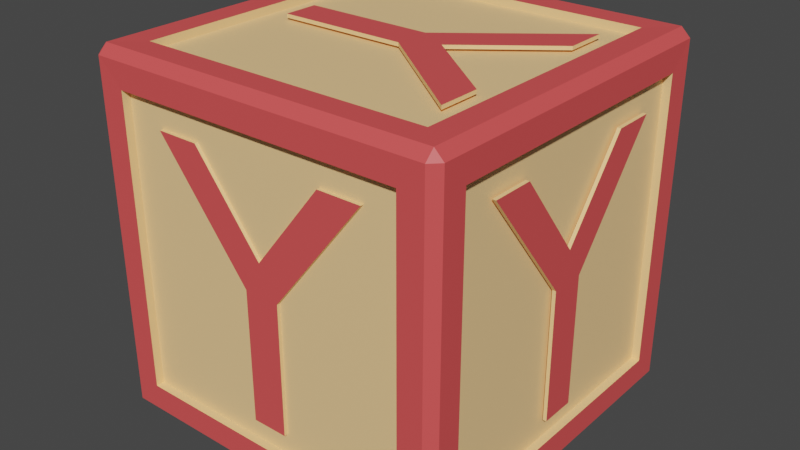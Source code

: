 # Source: box_letter_y.blend  (saved by Blender 5.1.30; exported with 4.5.12 LTS)
import bpy
from mathutils import Matrix  # noqa: F401  (used for matrix-valued properties, if any)

bpy.ops.wm.read_factory_settings(use_empty=True)
scene = bpy.context.scene
scene.name = 'Scene'

# ---- collections
col_collection = bpy.data.collections.new('Collection'); scene.collection.children.link(col_collection)

# ---- images (referenced by path relative to the original .blend; pixels are not part of the script)
import os
ASSET_DIR = os.environ.get("B2B_ASSET_DIR", "")  # directory of the original .blend (textures are referenced by path, not embedded)
HERE = os.path.dirname(os.path.abspath(__file__))  # packed textures are extracted next to this script under _unpacked/

def load_image(name, relpath, width, height, colorspace="sRGB"):
    """Load a texture the original file referenced (path relative to the .blend, or extracted next to this script)."""
    p = next((c for c in (os.path.join(HERE, relpath), os.path.join(ASSET_DIR, relpath)) if relpath and os.path.exists(c)), "")
    if p:
        img = bpy.data.images.load(p, check_existing=True)
        img.name = name
    else:  # same state as the original file: an image datablock whose file is absent (Cycles renders it pink)
        img = bpy.data.images.new(name, width, height)
        img.source = "FILE"
        img.filepath = "//" + (relpath or name)
    img.colorspace_settings.name = colorspace
    return img
img_baked = load_image('baked', 'box_red_letter_y.png', 1024, 1024, 'sRGB')

# ---- materials (node trees are filled in below, after node groups)
mat_base = bpy.data.materials.new('Base')
mat_base.alpha_threshold = 0.0
mat_base.use_backface_culling_lightprobe_volume = False
mat_base.roughness = 0.5
mat_base.line_color = (0.0, 0.0, 0.0, 1.0)
mat_edges = bpy.data.materials.new('Edges')
mat_edges.use_backface_culling_lightprobe_volume = False

# ---- material node trees
mat_base.use_nodes = True; mat_base.node_tree.nodes.clear()
_N = mat_base.node_tree.nodes; _L = mat_base.node_tree.links
n0 = _N.new('ShaderNodeOutputMaterial'); n0.name = 'Material Output'; n0.location = (300, 300)
n1 = _N.new('ShaderNodeBsdfPrincipled'); n1.name = 'Principled BSDF'; n1.location = (4, 299)
n1.distribution = 'GGX'
n1.subsurface_method = 'RANDOM_WALK_SKIN'
n1.inputs[0].default_value = (1.0, 0.6421, 0.2939, 1.0)
n1.inputs[3].default_value = 1.45
n1.inputs[27].default_value = (0.0, 0.0, 0.0, 1.0)
n1.inputs[28].default_value = 1.0
n2 = _N.new('ShaderNodeTexImage'); n2.name = 'Image Texture'; n2.location = (-438, 281)
n2.image = img_baked
_L.new(n1.outputs[0], n0.inputs[0])
n0.is_active_output = True
mat_edges.use_nodes = True; mat_edges.node_tree.nodes.clear()
_N = mat_edges.node_tree.nodes; _L = mat_edges.node_tree.links
n0 = _N.new('ShaderNodeOutputMaterial'); n0.name = 'Material Output'; n0.location = (300, 300)
n1 = _N.new('ShaderNodeBsdfPrincipled'); n1.name = 'Principled BSDF'; n1.location = (10, 300)
n1.distribution = 'GGX'
n1.subsurface_method = 'RANDOM_WALK_SKIN'
n1.inputs[0].default_value = (0.8, 0.08693, 0.08693, 1.0)
n1.inputs[3].default_value = 1.45
n1.inputs[27].default_value = (0.0, 0.0, 0.0, 1.0)
n1.inputs[28].default_value = 1.0
n2 = _N.new('ShaderNodeTexImage'); n2.name = 'Image Texture'; n2.location = (-371, 148)
n2.image = img_baked
_L.new(n1.outputs[0], n0.inputs[0])
n0.is_active_output = True

# ---- world
world_world = bpy.data.worlds.new('World'); scene.world = world_world
world_world.use_nodes = True; world_world.node_tree.nodes.clear()
_N = world_world.node_tree.nodes; _L = world_world.node_tree.links
n0 = _N.new('ShaderNodeOutputWorld'); n0.name = 'World Output'; n0.location = (300, 300)
n1 = _N.new('ShaderNodeBackground'); n1.name = 'Background'; n1.location = (10, 300)
n1.inputs[0].default_value = (0.05088, 0.05088, 0.05088, 1.0)
_L.new(n1.outputs[0], n0.inputs[0])
n0.is_active_output = True
world_world.color = (0.05088, 0.05088, 0.05088)
world_world.use_sun_shadow = False
world_world.sun_shadow_jitter_overblur = 0.0

# ---- meshes
me_box = bpy.data.meshes.new('Box')
me_box.from_pydata([(0.1121, -0.01791, 0.01155), (-0.001993, 0.4888, 0.5971), (0.4927, 0.004203, 0.5971), (0.181, 0.4888, 0.8321), (0.1121, 0.01398, 0.9931), (0.299, 0.4888, 0.8321), (0.4927, -0.1788, 0.8321), (0.04601, 0.4888, 0.5111), (0.4927, -0.2968, 0.8321), (0.04601, 0.4888, 0.1501), (-0.485, -0.004399, 0.5971), (-0.05199, 0.4888, 0.1501), (0.3471, 0.197, 0.9931), (-0.05199, 0.4888, 0.5101), (-0.305, 0.4888, 0.8321), (0.4927, -0.0438, 0.5111), (-0.187, 0.4888, 0.8321), (0.3471, 0.315, 0.9931), (-0.001993, 0.4788, 0.5971), (0.4927, -0.0438, 0.1501), (0.181, 0.4788, 0.8321), (0.3471, -0.2009, 0.01155), (0.299, 0.4788, 0.8321), (0.4927, 0.0542, 0.1501), (0.02612, 0.06198, 0.9931), (0.04601, 0.4788, 0.5111), (0.04601, 0.4788, 0.1501), (0.4927, 0.0542, 0.5101), (-0.05199, 0.4788, 0.1501), (0.475, 0.5, 0.975), (-0.05199, 0.4788, 0.5101), (0.4927, 0.3072, 0.8321), (-0.305, 0.4788, 0.8321), (-0.485, 0.1786, 0.8321), (0.4927, 0.1892, 0.8321), (-0.187, 0.4788, 0.8321), (-0.3349, 0.06198, 0.9931), (0.4827, 0.004203, 0.5971), (0.3471, -0.3189, 0.01155), (0.4827, -0.1788, 0.8321), (0.4827, -0.2968, 0.8321), (-0.3349, -0.03602, 0.9931), (0.4827, -0.0438, 0.5111), (0.0015, -0.485, 0.5971), (0.4827, -0.0438, 0.1501), (0.02512, -0.03602, 0.9931), (0.4827, 0.0542, 0.1501), (0.02612, -0.06591, 0.01155), (0.4827, 0.0542, 0.5101), (0.3471, -0.289, 0.9931), (-0.485, 0.2966, 0.8321), (0.4827, 0.3072, 0.8321), (0.4827, 0.1892, 0.8321), (0.3471, -0.171, 0.9931), (-0.3349, -0.06591, 0.01155), (0.1121, 0.01398, 0.9831), (-0.1815, -0.485, 0.8321), (0.3471, 0.197, 0.9831), (0.3471, 0.315, 0.9831), (-0.3349, 0.03209, 0.01155), (0.02612, 0.06198, 0.9831), (0.02512, 0.03209, 0.01155), (-0.485, 0.0436, 0.5111), (-0.3349, 0.06198, 0.9831), (0.3471, 0.2851, 0.01155), (-0.3349, -0.03602, 0.9831), (0.475, 0.475, 1.0), (0.02512, -0.03602, 0.9831), (0.3471, -0.289, 0.9831), (0.3471, 0.1671, 0.01155), (-0.485, 0.0436, 0.1501), (0.3471, -0.171, 0.9831), (0.1121, -0.01791, 0.02155), (-0.2995, -0.485, 0.8321), (0.5, 0.475, 0.975), (0.3471, -0.2009, 0.02155), (-0.485, -0.0544, 0.1501), (0.3471, -0.3189, 0.02155), (0.02612, -0.06591, 0.02155), (-0.485, -0.0544, 0.5101), (-0.3349, -0.06591, 0.02155), (-0.0465, -0.485, 0.5111), (-0.3349, 0.03209, 0.02155), (0.475, 0.475, -8.941e-08), (0.02512, 0.03209, 0.02155), (-0.485, -0.3074, 0.8321), (-0.485, -0.1894, 0.8321), (0.3471, 0.2851, 0.02155), (-0.0465, -0.485, 0.1501), (0.3471, 0.1671, 0.02155), (0.475, 0.5, 0.025), (0.0515, -0.485, 0.1501), (0.5, 0.475, 0.025), (0.0515, -0.485, 0.5101), (0.5, -0.475, 0.975), (0.475, -0.475, 1.0), (0.3045, -0.485, 0.8321), (0.1865, -0.485, 0.8321), (0.475, -0.5, 0.975), (0.5, -0.475, 0.025), (0.475, -0.5, 0.025), (0.475, -0.475, -8.941e-08), (-0.475, 0.5, 0.975), (-0.5, 0.475, 0.975), (-0.475, 0.475, 1.0), (-0.5, 0.475, 0.025), (-0.475, 0.5, 0.025), (-0.475, 0.475, -8.941e-08), (-0.5, -0.475, 0.975), (-0.475, -0.5, 0.975), (-0.475, -0.475, 1.0), (-0.475, -0.475, -8.941e-08), (-0.475, -0.5, 0.025), (-0.5, -0.475, 0.025), (-0.4061, 0.4061, 0.00125), (-0.4061, -0.4061, 0.00125), (-0.4988, -0.4061, 0.09387), (-0.4988, 0.4061, 0.09387), (0.4061, 0.4061, 0.00125), (-0.4061, 0.4988, 0.09387), (0.4061, 0.4988, 0.09387), (0.4988, 0.4061, 0.9061), (0.4988, 0.4061, 0.09387), (0.4061, 0.4988, 0.9061), (-0.4061, -0.4988, 0.09387), (-0.4061, -0.4988, 0.9061), (-0.4988, -0.4061, 0.9061), (0.4061, -0.4988, 0.9061), (0.4061, -0.4988, 0.09387), (0.4988, -0.4061, 0.09387), (0.4988, -0.4061, 0.9061), (-0.4061, 0.4988, 0.9061), (-0.4988, 0.4061, 0.9061), (0.4061, -0.4061, 0.9987), (-0.4061, -0.4061, 0.9987), (0.4061, 0.4061, 0.9987), (0.4061, -0.4061, 0.00125), (-0.4061, 0.4061, 0.9987), (-0.4061, 0.4061, 0.02375), (-0.4061, -0.4061, 0.02375), (-0.4762, -0.4061, 0.09387), (-0.4762, 0.4061, 0.09387), (0.4061, 0.4061, 0.02375), (-0.4061, 0.4762, 0.09387), (0.4061, 0.4762, 0.09387), (0.4762, 0.4061, 0.9061), (0.4762, 0.4061, 0.09387), (0.4061, 0.4762, 0.9061), (-0.4061, -0.4762, 0.09387), (-0.4061, -0.4762, 0.9061), (-0.4762, -0.4061, 0.9061), (0.4061, -0.4762, 0.9061), (0.4061, -0.4762, 0.09387), (0.4762, -0.4061, 0.09387), (0.4762, -0.4061, 0.9061), (-0.4061, 0.4762, 0.9061), (-0.4762, 0.4061, 0.9061), (0.4061, -0.4061, 0.9762), (-0.4061, -0.4061, 0.9762), (0.4061, 0.4061, 0.9762), (0.4061, -0.4061, 0.02375), (-0.4061, 0.4061, 0.9762), (-0.2995, -0.4762, 0.8321), (0.0015, -0.4762, 0.5971), (-0.1815, -0.4762, 0.8321), (0.0515, -0.4762, 0.5101), (0.3045, -0.4762, 0.8321), (0.1865, -0.4762, 0.8321), (-0.0465, -0.4762, 0.1501), (0.0515, -0.4762, 0.1501), (-0.0465, -0.4762, 0.5111), (-0.4762, -0.3074, 0.8321), (-0.4762, -0.1894, 0.8321), (-0.4762, -0.004399, 0.5971), (-0.4762, 0.2966, 0.8321), (-0.4762, 0.1786, 0.8321), (-0.4762, -0.0544, 0.5101), (-0.4762, -0.0544, 0.1501), (-0.4762, 0.0436, 0.1501), (-0.4762, 0.0436, 0.5111)], [], [(83, 101, 136, 118), (113, 108, 126, 116), (95, 66, 135, 133), (102, 29, 123, 131), (109, 112, 124, 125), (29, 66, 74), (83, 90, 92), (94, 95, 98), (99, 100, 101), (102, 103, 104), (105, 106, 107), (108, 109, 110), (111, 112, 113), (107, 111, 113, 105), (83, 107, 106, 90), (74, 92, 90, 29), (112, 109, 108, 113), (98, 100, 99, 94), (102, 106, 105, 103), (95, 110, 109, 98), (66, 95, 94, 74), (111, 101, 100, 112), (110, 104, 103, 108), (104, 66, 29, 102), (101, 83, 92, 99), (98, 109, 125, 127), (135, 137, 161, 159), (123, 120, 144, 147), (134, 133, 157, 158), (126, 132, 156, 150), (122, 121, 145, 146), (132, 117, 141, 156), (111, 107, 114, 115), (74, 94, 130, 121), (100, 98, 127, 128), (99, 92, 122, 129), (105, 113, 116, 117), (101, 111, 115, 136), (94, 99, 129, 130), (107, 83, 118, 114), (112, 100, 128, 124), (106, 102, 131, 119), (90, 106, 119, 120), (104, 110, 134, 137), (103, 105, 117, 132), (92, 74, 121, 122), (108, 103, 132, 126), (110, 95, 133, 134), (29, 90, 120, 123), (66, 104, 137, 135), (138, 142, 160, 139), (172, 171, 150, 156, 174, 175, 173), (178, 179, 174, 156, 141, 140, 150, 171, 176, 177), (168, 170, 162, 149, 148, 152, 151, 166, 165, 169), (167, 166, 151, 149, 162, 164, 163), (159, 161, 158, 157), (146, 145, 154, 153), (143, 155, 147, 144), (127, 125, 149, 151), (125, 124, 148, 149), (131, 123, 147, 155), (133, 135, 159, 157), (116, 126, 150, 140), (118, 136, 160, 142), (115, 114, 138, 139), (121, 130, 154, 145), (128, 127, 151, 152), (129, 122, 146, 153), (117, 116, 140, 141), (136, 115, 139, 160), (130, 129, 153, 154), (114, 118, 142, 138), (124, 128, 152, 148), (119, 131, 155, 143), (120, 119, 143, 144), (137, 134, 158, 161), (81, 56, 73), (81, 43, 56), (43, 96, 97), (43, 93, 96), (81, 93, 43), (88, 93, 81), (88, 91, 93), (81, 73, 162, 170), (162, 73, 56, 164), (56, 43, 163, 164), (43, 97, 167, 163), (167, 97, 96, 166), (96, 93, 165, 166), (88, 81, 170, 168), (91, 88, 168, 169), (93, 91, 169, 165), (62, 33, 50), (62, 10, 33), (10, 85, 86), (10, 79, 85), (62, 79, 10), (70, 79, 62), (70, 76, 79), (62, 50, 174, 179), (50, 33, 175, 174), (33, 10, 173, 175), (10, 86, 172, 173), (86, 85, 171, 172), (85, 79, 176, 171), (70, 62, 179, 178), (76, 70, 178, 177), (79, 76, 177, 176), (47, 21, 38), (47, 0, 21), (0, 64, 69), (0, 61, 64), (47, 61, 0), (54, 61, 47), (54, 59, 61), (78, 77, 75), (78, 75, 72), (72, 89, 87), (72, 87, 84), (78, 72, 84), (80, 78, 84), (80, 84, 82), (47, 38, 77, 78), (38, 21, 75, 77), (21, 0, 72, 75), (0, 69, 89, 72), (69, 64, 87, 89), (64, 61, 84, 87), (54, 47, 78, 80), (59, 54, 80, 82), (61, 59, 82, 84), (24, 12, 17), (24, 4, 12), (4, 49, 53), (4, 45, 49), (24, 45, 4), (36, 45, 24), (36, 41, 45), (60, 58, 57), (60, 57, 55), (55, 71, 68), (55, 68, 67), (60, 55, 67), (63, 60, 67), (63, 67, 65), (24, 17, 58, 60), (17, 12, 57, 58), (12, 4, 55, 57), (4, 53, 71, 55), (53, 49, 68, 71), (49, 45, 67, 68), (36, 24, 60, 63), (41, 36, 63, 65), (45, 41, 65, 67), (15, 6, 8), (15, 2, 6), (2, 31, 34), (2, 27, 31), (15, 27, 2), (19, 27, 15), (19, 23, 27), (42, 40, 39), (42, 39, 37), (37, 52, 51), (37, 51, 48), (42, 37, 48), (44, 42, 48), (44, 48, 46), (15, 8, 40, 42), (8, 6, 39, 40), (6, 2, 37, 39), (2, 34, 52, 37), (34, 31, 51, 52), (31, 27, 48, 51), (19, 15, 42, 44), (23, 19, 44, 46), (27, 23, 46, 48), (7, 3, 5), (7, 1, 3), (1, 14, 16), (1, 13, 14), (7, 13, 1), (9, 13, 7), (9, 11, 13), (25, 22, 20), (25, 20, 18), (18, 35, 32), (18, 32, 30), (25, 18, 30), (26, 25, 30), (26, 30, 28), (7, 5, 22, 25), (5, 3, 20, 22), (3, 1, 18, 20), (1, 16, 35, 18), (16, 14, 32, 35), (14, 13, 30, 32), (9, 7, 25, 26), (11, 9, 26, 28), (13, 11, 28, 30)])
me_box.polygons.foreach_set('material_index', [1, 1, 1, 1, 1, 1, 1, 1, 1, 1, 1, 1, 1, 1, 1, 1, 1, 1, 1, 1, 1, 1, 1, 1, 1, 1, 0, 0, 0, 0, 0, 0, 1, 1, 1, 1, 1, 1, 1, 1, 1, 1, 1, 1, 1, 1, 1, 1, 1, 1, 0, 0, 0, 0, 0, 0, 0, 0, 0, 0, 0, 0, 0, 0, 0, 0, 0, 0, 0, 0, 0, 0, 0, 0, 0, 0, 1, 1, 1, 1, 1, 1, 1, 0, 0, 0, 0, 0, 0, 0, 0, 0, 1, 1, 1, 1, 1, 1, 1, 0, 0, 0, 0, 0, 0, 0, 0, 0, 1, 1, 1, 1, 1, 1, 1, 0, 0, 0, 0, 0, 0, 0, 0, 0, 0, 0, 0, 0, 0, 0, 0, 1, 1, 1, 1, 1, 1, 1, 0, 0, 0, 0, 0, 0, 0, 0, 0, 0, 0, 0, 0, 0, 0, 0, 1, 1, 1, 1, 1, 1, 1, 0, 0, 0, 0, 0, 0, 0, 0, 0, 0, 0, 0, 0, 0, 0, 0, 1, 1, 1, 1, 1, 1, 1, 0, 0, 0, 0, 0, 0, 0, 0, 0, 0, 0, 0, 0, 0, 0, 0])
_uv = me_box.uv_layers.new(name='UVMap')
_uv.uv.foreach_set('vector', [0.2352, 0.4688, 0.2352, 0.2412, 0.2517, 0.2577, 0.2517, 0.4523, 0.2412, 0.2341, 0.2412, 0.006529, 0.2577, 0.02303, 0.2577, 0.2176, 0.4759, 0.0005394, 0.7035, 0.0005394, 0.687, 0.01704, 0.4924, 0.01704, 0.4639, 0.2472, 0.6915, 0.2472, 0.675, 0.2637, 0.4804, 0.2637, 0.2341, 0.006529, 0.2341, 0.2341, 0.2176, 0.2176, 0.2176, 0.02303, 0.0005394, 0.2472, 0.006529, 0.2412, 0.006529, 0.2472, 0.006529, 0.4808, 0.0005394, 0.4748, 0.006529, 0.4748, 0.0005394, 0.006529, 0.006529, 0.0005394, 0.006529, 0.006529, 0.0005394, 0.2341, 0.006529, 0.2341, 0.006529, 0.2401, 0.4748, 0.006529, 0.4688, 0.006529, 0.4688, 0.0005394, 0.4688, 0.2341, 0.4748, 0.2341, 0.4688, 0.2401, 0.2401, 0.006529, 0.2341, 0.006529, 0.2341, 0.0005394, 0.2341, 0.2401, 0.2341, 0.2341, 0.2401, 0.2341, 0.4688, 0.2401, 0.2412, 0.2401, 0.2412, 0.2341, 0.4688, 0.2341, 0.2352, 0.4688, 0.4628, 0.4688, 0.4628, 0.4748, 0.2352, 0.4748, 0.006529, 0.2472, 0.006529, 0.4748, 0.0005394, 0.4748, 0.0005394, 0.2472, 0.2341, 0.2341, 0.2341, 0.006529, 0.2401, 0.006529, 0.2401, 0.2341, 0.006529, 0.006529, 0.006529, 0.2341, 0.0005394, 0.2341, 0.0005394, 0.006529, 0.4748, 0.006529, 0.4748, 0.2341, 0.4688, 0.2341, 0.4688, 0.006529, 0.006529, 0.0005394, 0.2341, 0.0005394, 0.2341, 0.006529, 0.006529, 0.006529, 0.006529, 0.2412, 0.2341, 0.2412, 0.2341, 0.2472, 0.006529, 0.2472, 0.2341, 0.2401, 0.006529, 0.2401, 0.006529, 0.2341, 0.2341, 0.2341, 0.2412, 0.0005394, 0.4688, 0.0005394, 0.4688, 0.006529, 0.2412, 0.006529, 0.4639, 0.2412, 0.6915, 0.2412, 0.6915, 0.2472, 0.4639, 0.2472, 0.2341, 0.4808, 0.006529, 0.4808, 0.006529, 0.4748, 0.2341, 0.4748, 0.006529, 0.006529, 0.2341, 0.006529, 0.2176, 0.02303, 0.02303, 0.02303, 0.1962, 0.6765, 0.1962, 0.4819, 0.2016, 0.4819, 0.2016, 0.6765, 0.1905, 0.6776, 0.1905, 0.8722, 0.1851, 0.8722, 0.1851, 0.6776, 0.2027, 0.6765, 0.2027, 0.4819, 0.2081, 0.4819, 0.2081, 0.6765, 0.197, 0.6776, 0.197, 0.8722, 0.1916, 0.8722, 0.1916, 0.6776, 0.2092, 0.8722, 0.2092, 0.6776, 0.2146, 0.6776, 0.2146, 0.8722, 0.2081, 0.6776, 0.2081, 0.8722, 0.2027, 0.8722, 0.2027, 0.6776, 0.4628, 0.2412, 0.4628, 0.4688, 0.4463, 0.4523, 0.4463, 0.2577, 0.006529, 0.2472, 0.2341, 0.2472, 0.2176, 0.2637, 0.02303, 0.2637, 0.006529, 0.2341, 0.006529, 0.006529, 0.02303, 0.02303, 0.02303, 0.2176, 0.2341, 0.4748, 0.006529, 0.4748, 0.02303, 0.4583, 0.2176, 0.4583, 0.4688, 0.2341, 0.2412, 0.2341, 0.2577, 0.2176, 0.4523, 0.2176, 0.2352, 0.2412, 0.4628, 0.2412, 0.4463, 0.2577, 0.2517, 0.2577, 0.2341, 0.2472, 0.2341, 0.4748, 0.2176, 0.4583, 0.2176, 0.2637, 0.4628, 0.4688, 0.2352, 0.4688, 0.2517, 0.4523, 0.4463, 0.4523, 0.2341, 0.2341, 0.006529, 0.2341, 0.02303, 0.2176, 0.2176, 0.2176, 0.4639, 0.4748, 0.4639, 0.2472, 0.4804, 0.2637, 0.4804, 0.4583, 0.6915, 0.4748, 0.4639, 0.4748, 0.4804, 0.4583, 0.675, 0.4583, 0.7035, 0.2282, 0.4759, 0.2282, 0.4924, 0.2116, 0.687, 0.2116, 0.4688, 0.006529, 0.4688, 0.2341, 0.4523, 0.2176, 0.4523, 0.02303, 0.006529, 0.4748, 0.006529, 0.2472, 0.02303, 0.2637, 0.02303, 0.4583, 0.2412, 0.006529, 0.4688, 0.006529, 0.4523, 0.02303, 0.2577, 0.02303, 0.4759, 0.2282, 0.4759, 0.0005394, 0.4924, 0.01704, 0.4924, 0.2116, 0.6915, 0.2472, 0.6915, 0.4748, 0.675, 0.4583, 0.675, 0.2637, 0.7035, 0.0005394, 0.7035, 0.2282, 0.687, 0.2116, 0.687, 0.01704, 0.4298, 0.6716, 0.4298, 0.8662, 0.2352, 0.8662, 0.2352, 0.6716, 0.253, 0.6186, 0.253, 0.6468, 0.2352, 0.6705, 0.2352, 0.4759, 0.253, 0.5021, 0.253, 0.5304, 0.3093, 0.5742, 0.4164, 0.5627, 0.3299, 0.5627, 0.253, 0.5021, 0.2352, 0.4759, 0.4298, 0.4759, 0.4298, 0.6705, 0.2352, 0.6705, 0.253, 0.6468, 0.3301, 0.5862, 0.4164, 0.5862, 0.612, 0.5621, 0.5255, 0.5621, 0.4486, 0.5014, 0.4309, 0.4759, 0.6255, 0.4759, 0.6255, 0.6705, 0.4309, 0.6705, 0.4486, 0.6462, 0.5258, 0.5855, 0.612, 0.5855, 0.4486, 0.6179, 0.4486, 0.6462, 0.4309, 0.6705, 0.4309, 0.4759, 0.4486, 0.5014, 0.4486, 0.5297, 0.5049, 0.5736, 0.6255, 0.6716, 0.6255, 0.8662, 0.4309, 0.8662, 0.4309, 0.6716, 0.1951, 0.6765, 0.0005394, 0.6765, 0.0005394, 0.4819, 0.1951, 0.4819, 0.8212, 0.6705, 0.6266, 0.6705, 0.6266, 0.4759, 0.8212, 0.4759, 0.2221, 0.6765, 0.2221, 0.4819, 0.2275, 0.4819, 0.2275, 0.6765, 0.221, 0.6776, 0.221, 0.8722, 0.2156, 0.8722, 0.2156, 0.6776, 0.234, 0.4819, 0.234, 0.6765, 0.2286, 0.6765, 0.2286, 0.4819, 0.2092, 0.6765, 0.2092, 0.4819, 0.2146, 0.4819, 0.2146, 0.6765, 0.2286, 0.8722, 0.2286, 0.6776, 0.234, 0.6776, 0.234, 0.8722, 0.1647, 0.6776, 0.1647, 0.8722, 0.1593, 0.8722, 0.1593, 0.6776, 0.1711, 0.6776, 0.1711, 0.8722, 0.1657, 0.8722, 0.1657, 0.6776, 0.2221, 0.8722, 0.2221, 0.6776, 0.2275, 0.6776, 0.2275, 0.8722, 0.9182, 0.8662, 0.9182, 0.6716, 0.9236, 0.6716, 0.9236, 0.8662, 0.93, 0.6716, 0.93, 0.8662, 0.9246, 0.8662, 0.9246, 0.6716, 0.9311, 0.8662, 0.9311, 0.6716, 0.9365, 0.6716, 0.9365, 0.8662, 0.1841, 0.6776, 0.1841, 0.8722, 0.1787, 0.8722, 0.1787, 0.6776, 0.943, 0.6716, 0.943, 0.8662, 0.9376, 0.8662, 0.9376, 0.6716, 0.1776, 0.6776, 0.1776, 0.8722, 0.1722, 0.8722, 0.1722, 0.6776, 0.1463, 0.8722, 0.1463, 0.6776, 0.1517, 0.6776, 0.1517, 0.8722, 0.9441, 0.8662, 0.9441, 0.6716, 0.9494, 0.6716, 0.9494, 0.8662, 0.1582, 0.6776, 0.1582, 0.8722, 0.1528, 0.8722, 0.1528, 0.6776, 0.2156, 0.6765, 0.2156, 0.4819, 0.221, 0.4819, 0.221, 0.6765, 0.7107, 0.7485, 0.743, 0.6716, 0.7713, 0.6716, 0.7107, 0.7485, 0.6992, 0.7279, 0.743, 0.6716, 0.6992, 0.7279, 0.6266, 0.6716, 0.6549, 0.6716, 0.6992, 0.7279, 0.6872, 0.7487, 0.6266, 0.6716, 0.7107, 0.7485, 0.6872, 0.7487, 0.6992, 0.7279, 0.7107, 0.835, 0.6872, 0.7487, 0.7107, 0.7485, 0.7107, 0.835, 0.6872, 0.835, 0.6872, 0.7487, 0.9714, 0.7485, 0.9714, 0.6716, 0.9735, 0.6716, 0.9735, 0.7485, 0.7269, 0.1933, 0.7248, 0.1933, 0.7248, 0.165, 0.7269, 0.165, 0.7136, 0.165, 0.7136, 0.2213, 0.7115, 0.2213, 0.7115, 0.165, 0.7135, 0.462, 0.7135, 0.4057, 0.7155, 0.4057, 0.7155, 0.462, 0.7269, 0.2226, 0.7248, 0.2226, 0.7248, 0.1944, 0.7269, 0.1944, 0.9736, 0.4759, 0.9736, 0.553, 0.9715, 0.553, 0.9715, 0.4759, 0.9714, 0.835, 0.9714, 0.7485, 0.9735, 0.7485, 0.9735, 0.835, 0.7315, 0.1885, 0.7315, 0.165, 0.7336, 0.165, 0.7336, 0.1885, 0.9736, 0.553, 0.9736, 0.6393, 0.9715, 0.6393, 0.9715, 0.553, 0.7767, 0.3181, 0.809, 0.2412, 0.8373, 0.2412, 0.7767, 0.3181, 0.7652, 0.2975, 0.809, 0.2412, 0.7652, 0.2975, 0.6926, 0.2412, 0.7209, 0.2412, 0.7652, 0.2975, 0.7532, 0.3184, 0.6926, 0.2412, 0.7767, 0.3181, 0.7532, 0.3184, 0.7652, 0.2975, 0.7767, 0.4046, 0.7532, 0.3184, 0.7767, 0.3181, 0.7767, 0.4046, 0.7532, 0.4046, 0.7532, 0.3184, 0.9747, 0.5528, 0.9747, 0.4759, 0.9768, 0.4759, 0.9768, 0.5528, 0.7268, 0.434, 0.7268, 0.4057, 0.7288, 0.4057, 0.7288, 0.434, 0.7168, 0.165, 0.7168, 0.2213, 0.7147, 0.2213, 0.7147, 0.165, 0.7166, 0.462, 0.7166, 0.4057, 0.7187, 0.4057, 0.7187, 0.462, 0.7268, 0.4633, 0.7268, 0.435, 0.7288, 0.435, 0.7288, 0.4633, 0.9766, 0.6716, 0.9766, 0.7487, 0.9746, 0.7487, 0.9746, 0.6716, 0.9747, 0.6393, 0.9747, 0.5528, 0.9768, 0.5528, 0.9768, 0.6393, 0.7336, 0.1944, 0.7336, 0.2179, 0.7315, 0.2179, 0.7315, 0.1944, 0.9766, 0.7487, 0.9766, 0.835, 0.9746, 0.835, 0.9746, 0.7487, 0.08464, 0.7545, 0.117, 0.6776, 0.1453, 0.6776, 0.08464, 0.7545, 0.07314, 0.7339, 0.117, 0.6776, 0.07314, 0.7339, 0.0005394, 0.6776, 0.02881, 0.6776, 0.07314, 0.7339, 0.06116, 0.7547, 0.0005394, 0.6776, 0.08464, 0.7545, 0.06116, 0.7547, 0.07314, 0.7339, 0.08464, 0.841, 0.06116, 0.7547, 0.08464, 0.7545, 0.08464, 0.841, 0.06116, 0.841, 0.06116, 0.7547, 0.7887, 0.08703, 0.8493, 0.1639, 0.821, 0.1639, 0.7887, 0.08703, 0.821, 0.1639, 0.7772, 0.1076, 0.7772, 0.1076, 0.7329, 0.1639, 0.7046, 0.1639, 0.7772, 0.1076, 0.7046, 0.1639, 0.7652, 0.08679, 0.7887, 0.08703, 0.7772, 0.1076, 0.7652, 0.08679, 0.7887, 0.0005394, 0.7887, 0.08703, 0.7652, 0.08679, 0.7887, 0.0005394, 0.7652, 0.08679, 0.7652, 0.0005394, 0.1992, 0.7545, 0.1992, 0.6776, 0.2016, 0.6776, 0.2016, 0.7545, 0.7222, 0.4057, 0.7222, 0.434, 0.7198, 0.434, 0.7198, 0.4057, 0.6985, 0.4057, 0.6985, 0.462, 0.6961, 0.462, 0.6961, 0.4057, 0.695, 0.4057, 0.695, 0.462, 0.6926, 0.462, 0.6926, 0.4057, 0.7222, 0.435, 0.7222, 0.4633, 0.7198, 0.4633, 0.7198, 0.435, 0.9529, 0.6716, 0.9529, 0.7487, 0.9505, 0.7487, 0.9505, 0.6716, 0.1992, 0.841, 0.1992, 0.7545, 0.2016, 0.7545, 0.2016, 0.841, 0.7304, 0.165, 0.7304, 0.1885, 0.728, 0.1885, 0.728, 0.165, 0.9529, 0.7487, 0.9529, 0.835, 0.9505, 0.835, 0.9505, 0.7487, 0.833, 0.7581, 0.8007, 0.835, 0.7724, 0.835, 0.833, 0.7581, 0.8445, 0.7787, 0.8007, 0.835, 0.8445, 0.7787, 0.9171, 0.835, 0.8888, 0.835, 0.8445, 0.7787, 0.8565, 0.7578, 0.9171, 0.835, 0.833, 0.7581, 0.8565, 0.7578, 0.8445, 0.7787, 0.833, 0.6716, 0.8565, 0.7578, 0.833, 0.7581, 0.833, 0.6716, 0.8565, 0.6716, 0.8565, 0.7578, 0.8829, 0.5528, 0.8223, 0.4759, 0.8506, 0.4759, 0.8829, 0.5528, 0.8506, 0.4759, 0.8944, 0.5322, 0.8944, 0.5322, 0.9387, 0.4759, 0.967, 0.4759, 0.8944, 0.5322, 0.967, 0.4759, 0.9064, 0.553, 0.8829, 0.5528, 0.8944, 0.5322, 0.9064, 0.553, 0.8829, 0.6393, 0.8829, 0.5528, 0.9064, 0.553, 0.8829, 0.6393, 0.9064, 0.553, 0.9064, 0.6393, 0.954, 0.7485, 0.954, 0.6716, 0.9564, 0.6716, 0.9564, 0.7485, 0.7214, 0.1933, 0.7214, 0.165, 0.7238, 0.165, 0.7238, 0.1933, 0.6996, 0.462, 0.6996, 0.4057, 0.7019, 0.4057, 0.7019, 0.462, 0.703, 0.462, 0.703, 0.4057, 0.7054, 0.4057, 0.7054, 0.462, 0.7214, 0.2226, 0.7214, 0.1944, 0.7238, 0.1944, 0.7238, 0.2226, 0.9575, 0.835, 0.9575, 0.7578, 0.9599, 0.7578, 0.9599, 0.835, 0.954, 0.835, 0.954, 0.7485, 0.9564, 0.7485, 0.9564, 0.835, 0.728, 0.2179, 0.728, 0.1944, 0.7304, 0.1944, 0.7304, 0.2179, 0.9575, 0.7578, 0.9575, 0.6716, 0.9599, 0.6716, 0.9599, 0.7578, 0.9225, 0.3181, 0.9548, 0.2412, 0.9831, 0.2412, 0.9225, 0.3181, 0.911, 0.2975, 0.9548, 0.2412, 0.911, 0.2975, 0.8384, 0.2412, 0.8667, 0.2412, 0.911, 0.2975, 0.899, 0.3184, 0.8384, 0.2412, 0.9225, 0.3181, 0.899, 0.3184, 0.911, 0.2975, 0.9225, 0.4046, 0.899, 0.3184, 0.9225, 0.3181, 0.9225, 0.4046, 0.899, 0.4046, 0.899, 0.3184, 0.911, 0.07745, 0.8504, 0.0005394, 0.8786, 0.0005394, 0.911, 0.07745, 0.8786, 0.0005394, 0.9225, 0.05684, 0.9225, 0.05684, 0.9668, 0.0005394, 0.9951, 0.0005394, 0.9225, 0.05684, 0.9951, 0.0005394, 0.9345, 0.07769, 0.911, 0.07745, 0.9225, 0.05684, 0.9345, 0.07769, 0.911, 0.1639, 0.911, 0.07745, 0.9345, 0.07769, 0.911, 0.1639, 0.9345, 0.07769, 0.9345, 0.1639, 0.961, 0.7485, 0.961, 0.6716, 0.9633, 0.6716, 0.9633, 0.7485, 0.7257, 0.4057, 0.7257, 0.434, 0.7233, 0.434, 0.7233, 0.4057, 0.707, 0.165, 0.707, 0.2213, 0.7046, 0.2213, 0.7046, 0.165, 0.7065, 0.462, 0.7065, 0.4057, 0.7089, 0.4057, 0.7089, 0.462, 0.7257, 0.435, 0.7257, 0.4633, 0.7233, 0.4633, 0.7233, 0.435, 0.9705, 0.4759, 0.9705, 0.553, 0.9681, 0.553, 0.9681, 0.4759, 0.961, 0.835, 0.961, 0.7485, 0.9633, 0.7485, 0.9633, 0.835, 0.7299, 0.4292, 0.7299, 0.4057, 0.7323, 0.4057, 0.7323, 0.4292, 0.9705, 0.553, 0.9705, 0.6393, 0.9681, 0.6393, 0.9681, 0.553, 0.8565, 0.913, 0.8888, 0.8361, 0.9171, 0.8361, 0.8565, 0.913, 0.845, 0.8924, 0.8888, 0.8361, 0.845, 0.8924, 0.7724, 0.8361, 0.8007, 0.8361, 0.845, 0.8924, 0.833, 0.9132, 0.7724, 0.8361, 0.8565, 0.913, 0.833, 0.9132, 0.845, 0.8924, 0.8565, 0.9995, 0.833, 0.9132, 0.8565, 0.913, 0.8565, 0.9995, 0.833, 0.9995, 0.833, 0.9132, 0.6872, 0.913, 0.6266, 0.8361, 0.6549, 0.8361, 0.6872, 0.913, 0.6549, 0.8361, 0.6987, 0.8924, 0.6987, 0.8924, 0.743, 0.8361, 0.7713, 0.8361, 0.6987, 0.8924, 0.7713, 0.8361, 0.7107, 0.9132, 0.6872, 0.913, 0.6987, 0.8924, 0.7107, 0.9132, 0.6872, 0.9995, 0.6872, 0.913, 0.7107, 0.9132, 0.6872, 0.9995, 0.7107, 0.9132, 0.7107, 0.9995, 0.9644, 0.7485, 0.9644, 0.6716, 0.9668, 0.6716, 0.9668, 0.7485, 0.7203, 0.165, 0.7203, 0.1933, 0.7179, 0.1933, 0.7179, 0.165, 0.7105, 0.165, 0.7105, 0.2213, 0.7081, 0.2213, 0.7081, 0.165, 0.71, 0.462, 0.71, 0.4057, 0.7124, 0.4057, 0.7124, 0.462, 0.7203, 0.1944, 0.7203, 0.2226, 0.7179, 0.2226, 0.7179, 0.1944, 0.9703, 0.6716, 0.9703, 0.7487, 0.9679, 0.7487, 0.9679, 0.6716, 0.9644, 0.835, 0.9644, 0.7485, 0.9668, 0.7485, 0.9668, 0.835, 0.7323, 0.435, 0.7323, 0.4585, 0.7299, 0.4585, 0.7299, 0.435, 0.9703, 0.7487, 0.9703, 0.835, 0.9679, 0.835, 0.9679, 0.7487])
_ca = me_box.color_attributes.new('Col', 'BYTE_COLOR', 'CORNER')
_ca.data.foreach_set('color', [1.0, 1.0, 1.0, 1.0, 1.0, 1.0, 1.0, 1.0, 1.0, 1.0, 1.0, 1.0, 1.0, 1.0, 1.0, 1.0, 1.0, 1.0, 1.0, 1.0, 1.0, 1.0, 1.0, 1.0, 1.0, 1.0, 1.0, 1.0, 1.0, 1.0, 1.0, 1.0, 1.0, 1.0, 1.0, 1.0, 1.0, 1.0, 1.0, 1.0, 1.0, 1.0, 1.0, 1.0, 1.0, 1.0, 1.0, 1.0, 1.0, 1.0, 1.0, 1.0, 1.0, 1.0, 1.0, 1.0, 1.0, 1.0, 1.0, 1.0, 1.0, 1.0, 1.0, 1.0, 1.0, 1.0, 1.0, 1.0, 1.0, 1.0, 1.0, 1.0, 1.0, 1.0, 1.0, 1.0, 1.0, 1.0, 1.0, 1.0, 1.0, 1.0, 1.0, 1.0, 1.0, 1.0, 1.0, 1.0, 1.0, 1.0, 1.0, 1.0, 1.0, 1.0, 1.0, 1.0, 1.0, 1.0, 1.0, 1.0, 1.0, 1.0, 1.0, 1.0, 1.0, 1.0, 1.0, 1.0, 1.0, 1.0, 1.0, 1.0, 1.0, 1.0, 1.0, 1.0, 1.0, 1.0, 1.0, 1.0, 1.0, 1.0, 1.0, 1.0, 1.0, 1.0, 1.0, 1.0, 1.0, 1.0, 1.0, 1.0, 1.0, 1.0, 1.0, 1.0, 1.0, 1.0, 1.0, 1.0, 1.0, 1.0, 1.0, 1.0, 1.0, 1.0, 1.0, 1.0, 1.0, 1.0, 1.0, 1.0, 1.0, 1.0, 1.0, 1.0, 1.0, 1.0, 1.0, 1.0, 1.0, 1.0, 1.0, 1.0, 1.0, 1.0, 1.0, 1.0, 1.0, 1.0, 1.0, 1.0, 1.0, 1.0, 1.0, 1.0, 1.0, 1.0, 1.0, 1.0, 1.0, 1.0, 1.0, 1.0, 1.0, 1.0, 1.0, 1.0, 1.0, 1.0, 1.0, 1.0, 1.0, 1.0, 1.0, 1.0, 1.0, 1.0, 1.0, 1.0, 1.0, 1.0, 1.0, 1.0, 1.0, 1.0, 1.0, 1.0, 1.0, 1.0, 1.0, 1.0, 1.0, 1.0, 1.0, 1.0, 1.0, 1.0, 1.0, 1.0, 1.0, 1.0, 1.0, 1.0, 1.0, 1.0, 1.0, 1.0, 1.0, 1.0, 1.0, 1.0, 1.0, 1.0, 1.0, 1.0, 1.0, 1.0, 1.0, 1.0, 1.0, 1.0, 1.0, 1.0, 1.0, 1.0, 1.0, 1.0, 1.0, 1.0, 1.0, 1.0, 1.0, 1.0, 1.0, 1.0, 1.0, 1.0, 1.0, 1.0, 1.0, 1.0, 1.0, 1.0, 1.0, 1.0, 1.0, 1.0, 1.0, 1.0, 1.0, 1.0, 1.0, 1.0, 1.0, 1.0, 1.0, 1.0, 1.0, 1.0, 1.0, 1.0, 1.0, 1.0, 1.0, 1.0, 1.0, 1.0, 1.0, 1.0, 1.0, 1.0, 1.0, 1.0, 1.0, 1.0, 1.0, 1.0, 1.0, 1.0, 1.0, 1.0, 1.0, 1.0, 1.0, 1.0, 1.0, 1.0, 1.0, 1.0, 1.0, 1.0, 1.0, 1.0, 1.0, 1.0, 1.0, 1.0, 1.0, 1.0, 1.0, 1.0, 1.0, 1.0, 1.0, 1.0, 1.0, 1.0, 1.0, 1.0, 1.0, 1.0, 1.0, 1.0, 1.0, 1.0, 1.0, 1.0, 1.0, 1.0, 1.0, 1.0, 1.0, 1.0, 1.0, 1.0, 1.0, 1.0, 1.0, 1.0, 1.0, 1.0, 1.0, 1.0, 1.0, 1.0, 1.0, 1.0, 1.0, 1.0, 1.0, 1.0, 1.0, 1.0, 1.0, 1.0, 1.0, 1.0, 1.0, 1.0, 1.0, 1.0, 1.0, 1.0, 1.0, 1.0, 1.0, 1.0, 1.0, 1.0, 1.0, 1.0, 1.0, 1.0, 1.0, 1.0, 1.0, 1.0, 1.0, 1.0, 1.0, 1.0, 1.0, 1.0, 1.0, 1.0, 1.0, 1.0, 1.0, 1.0, 1.0, 1.0, 1.0, 1.0, 1.0, 1.0, 1.0, 1.0, 1.0, 1.0, 1.0, 1.0, 1.0, 1.0, 1.0, 1.0, 1.0, 1.0, 1.0, 1.0, 1.0, 1.0, 1.0, 1.0, 1.0, 1.0, 1.0, 1.0, 1.0, 1.0, 1.0, 1.0, 1.0, 1.0, 1.0, 1.0, 1.0, 1.0, 1.0, 1.0, 1.0, 1.0, 1.0, 1.0, 1.0, 1.0, 1.0, 1.0, 1.0, 1.0, 1.0, 1.0, 1.0, 1.0, 1.0, 1.0, 1.0, 1.0, 1.0, 1.0, 1.0, 1.0, 1.0, 1.0, 1.0, 1.0, 1.0, 1.0, 1.0, 1.0, 1.0, 1.0, 1.0, 1.0, 1.0, 1.0, 1.0, 1.0, 1.0, 1.0, 1.0, 1.0, 1.0, 1.0, 1.0, 1.0, 1.0, 1.0, 1.0, 1.0, 1.0, 1.0, 1.0, 1.0, 1.0, 1.0, 1.0, 1.0, 1.0, 1.0, 1.0, 1.0, 1.0, 1.0, 1.0, 1.0, 1.0, 1.0, 1.0, 1.0, 1.0, 1.0, 1.0, 1.0, 1.0, 1.0, 1.0, 1.0, 1.0, 1.0, 1.0, 1.0, 1.0, 1.0, 1.0, 1.0, 1.0, 1.0, 1.0, 1.0, 1.0, 1.0, 1.0, 1.0, 1.0, 1.0, 1.0, 1.0, 1.0, 1.0, 1.0, 1.0, 1.0, 1.0, 1.0, 1.0, 1.0, 1.0, 1.0, 1.0, 1.0, 1.0, 1.0, 1.0, 1.0, 1.0, 1.0, 1.0, 1.0, 1.0, 1.0, 1.0, 1.0, 1.0, 1.0, 1.0, 1.0, 1.0, 1.0, 1.0, 1.0, 1.0, 1.0, 1.0, 1.0, 1.0, 1.0, 1.0, 1.0, 1.0, 1.0, 1.0, 1.0, 1.0, 1.0, 1.0, 1.0, 1.0, 1.0, 1.0, 1.0, 1.0, 1.0, 1.0, 1.0, 1.0, 1.0, 1.0, 1.0, 1.0, 1.0, 1.0, 1.0, 1.0, 1.0, 1.0, 1.0, 1.0, 1.0, 1.0, 1.0, 1.0, 1.0, 1.0, 1.0, 1.0, 1.0, 1.0, 1.0, 1.0, 1.0, 1.0, 1.0, 1.0, 1.0, 1.0, 1.0, 1.0, 1.0, 1.0, 1.0, 1.0, 1.0, 1.0, 1.0, 1.0, 1.0, 1.0, 1.0, 1.0, 1.0, 1.0, 1.0, 1.0, 1.0, 1.0, 1.0, 1.0, 1.0, 1.0, 1.0, 1.0, 1.0, 1.0, 1.0, 1.0, 1.0, 1.0, 1.0, 1.0, 1.0, 1.0, 1.0, 1.0, 1.0, 1.0, 1.0, 1.0, 1.0, 1.0, 1.0, 1.0, 1.0, 1.0, 1.0, 1.0, 1.0, 1.0, 1.0, 1.0, 1.0, 1.0, 1.0, 1.0, 1.0, 1.0, 1.0, 1.0, 1.0, 1.0, 1.0, 1.0, 1.0, 1.0, 1.0, 1.0, 1.0, 1.0, 1.0, 1.0, 1.0, 1.0, 1.0, 1.0, 1.0, 1.0, 1.0, 1.0, 1.0, 1.0, 1.0, 1.0, 1.0, 1.0, 1.0, 1.0, 1.0, 1.0, 1.0, 1.0, 1.0, 1.0, 1.0, 1.0, 1.0, 1.0, 1.0, 1.0, 1.0, 1.0, 1.0, 1.0, 1.0, 1.0, 1.0, 1.0, 1.0, 1.0, 1.0, 1.0, 1.0, 1.0, 1.0, 1.0, 1.0, 1.0, 1.0, 1.0, 1.0, 1.0, 1.0, 1.0, 1.0, 1.0, 1.0, 1.0, 1.0, 1.0, 1.0, 1.0, 1.0, 1.0, 1.0, 1.0, 1.0, 1.0, 1.0, 1.0, 1.0, 1.0, 1.0, 1.0, 1.0, 1.0, 1.0, 1.0, 1.0, 1.0, 1.0, 1.0, 1.0, 1.0, 1.0, 1.0, 1.0, 1.0, 1.0, 1.0, 1.0, 1.0, 1.0, 1.0, 1.0, 1.0, 1.0, 1.0, 1.0, 1.0, 1.0, 1.0, 0.9911, 0.9911, 0.9911, 0.9961, 1.0, 1.0, 1.0, 1.0, 1.0, 1.0, 1.0, 1.0, 1.0, 1.0, 1.0, 1.0, 1.0, 1.0, 1.0, 1.0, 0.9911, 0.9911, 0.9911, 0.9961, 1.0, 1.0, 1.0, 1.0, 1.0, 1.0, 1.0, 1.0, 1.0, 1.0, 1.0, 1.0, 1.0, 1.0, 1.0, 1.0, 1.0, 1.0, 1.0, 1.0, 1.0, 1.0, 1.0, 1.0, 1.0, 1.0, 1.0, 1.0, 1.0, 1.0, 1.0, 1.0, 1.0, 1.0, 1.0, 1.0, 1.0, 1.0, 1.0, 1.0, 1.0, 1.0, 1.0, 1.0, 1.0, 1.0, 1.0, 1.0, 1.0, 1.0, 1.0, 1.0, 1.0, 1.0, 1.0, 1.0, 0.9911, 0.9911, 0.9911, 0.9961, 1.0, 1.0, 1.0, 1.0, 1.0, 1.0, 1.0, 1.0, 1.0, 1.0, 1.0, 1.0, 0.9911, 0.9911, 0.9911, 0.9961, 1.0, 1.0, 1.0, 1.0, 1.0, 1.0, 1.0, 1.0, 1.0, 1.0, 1.0, 1.0, 1.0, 1.0, 1.0, 1.0, 1.0, 1.0, 1.0, 1.0, 1.0, 1.0, 1.0, 1.0, 1.0, 1.0, 1.0, 1.0, 1.0, 1.0, 1.0, 1.0, 1.0, 1.0, 1.0, 1.0, 1.0, 1.0, 1.0, 1.0, 1.0, 1.0, 1.0, 1.0, 1.0, 1.0, 1.0, 1.0, 1.0, 1.0, 1.0, 1.0, 1.0, 1.0, 1.0, 1.0, 1.0, 1.0, 1.0, 1.0, 1.0, 1.0, 1.0, 1.0, 1.0, 1.0, 1.0, 1.0, 1.0, 1.0, 1.0, 1.0, 1.0, 1.0, 1.0, 1.0, 1.0, 1.0, 1.0, 1.0, 1.0, 1.0, 1.0, 1.0, 1.0, 1.0, 1.0, 1.0, 1.0, 1.0, 1.0, 1.0, 1.0, 1.0, 1.0, 1.0, 1.0, 1.0, 1.0, 1.0, 1.0, 1.0, 1.0, 1.0, 1.0, 1.0, 1.0, 1.0, 1.0, 1.0, 1.0, 1.0, 1.0, 1.0, 1.0, 1.0, 1.0, 1.0, 1.0, 1.0, 1.0, 1.0, 1.0, 1.0, 1.0, 1.0, 1.0, 1.0, 1.0, 1.0, 1.0, 1.0, 1.0, 1.0, 1.0, 1.0, 1.0, 1.0, 1.0, 1.0, 1.0, 1.0, 1.0, 1.0, 1.0, 1.0, 1.0, 1.0, 1.0, 1.0, 1.0, 1.0, 1.0, 1.0, 1.0, 1.0, 1.0, 1.0, 1.0, 1.0, 1.0, 1.0, 1.0, 1.0, 1.0, 1.0, 1.0, 1.0, 1.0, 1.0, 1.0, 1.0, 1.0, 1.0, 1.0, 1.0, 1.0, 1.0, 1.0, 1.0, 1.0, 1.0, 1.0, 1.0, 1.0, 1.0, 1.0, 1.0, 1.0, 1.0, 1.0, 1.0, 1.0, 1.0, 1.0, 1.0, 1.0, 1.0, 1.0, 1.0, 1.0, 1.0, 1.0, 1.0, 1.0, 1.0, 1.0, 1.0, 1.0, 1.0, 1.0, 1.0, 1.0, 1.0, 1.0, 1.0, 1.0, 1.0, 1.0, 1.0, 1.0, 1.0, 1.0, 1.0, 1.0, 1.0, 1.0, 1.0, 1.0, 1.0, 1.0, 1.0, 1.0, 1.0, 1.0, 1.0, 1.0, 1.0, 1.0, 1.0, 1.0, 1.0, 1.0, 1.0, 1.0, 1.0, 1.0, 1.0, 1.0, 1.0, 1.0, 1.0, 1.0, 1.0, 1.0, 1.0, 1.0, 1.0, 1.0, 1.0, 1.0, 1.0, 1.0, 1.0, 1.0, 1.0, 1.0, 1.0, 1.0, 1.0, 1.0, 1.0, 1.0, 1.0, 1.0, 1.0, 1.0, 1.0, 1.0, 1.0, 1.0, 1.0, 1.0, 1.0, 1.0, 1.0, 1.0, 1.0, 1.0, 1.0, 1.0, 1.0, 1.0, 1.0, 1.0, 1.0, 1.0, 1.0, 1.0, 1.0, 1.0, 1.0, 1.0, 1.0, 1.0, 1.0, 1.0, 1.0, 1.0, 1.0, 1.0, 1.0, 1.0, 1.0, 1.0, 1.0, 1.0, 1.0, 1.0, 1.0, 1.0, 1.0, 1.0, 1.0, 1.0, 1.0, 1.0, 1.0, 1.0, 1.0, 1.0, 1.0, 1.0, 1.0, 1.0, 1.0, 1.0, 1.0, 1.0, 1.0, 1.0, 1.0, 1.0, 1.0, 1.0, 1.0, 1.0, 1.0, 1.0, 1.0, 1.0, 1.0, 1.0, 1.0, 1.0, 1.0, 0.0, 0.0, 0.0, 0.0, 0.0, 0.0, 0.0, 0.0, 0.0, 0.0, 0.0, 0.0, 0.0, 0.0, 0.0, 0.0, 0.0, 0.0, 0.0, 0.0, 0.0, 0.0, 0.0, 0.0, 0.0, 0.0, 0.0, 0.0, 0.0, 0.0, 0.0, 0.0, 0.0, 0.0, 0.0, 0.0, 0.0, 0.0, 0.0, 0.0, 0.0, 0.0, 0.0, 0.0, 0.0, 0.0, 0.0, 0.0, 0.0, 0.0, 0.0, 0.0, 0.0, 0.0, 0.0, 0.0, 0.0, 0.0, 0.0, 0.0, 0.0, 0.0, 0.0, 0.0, 0.0, 0.0, 0.0, 0.0, 0.0, 0.0, 0.0, 0.0, 0.0, 0.0, 0.0, 0.0, 0.0, 0.0, 0.0, 0.0, 0.0, 0.0, 0.0, 0.0, 0.0, 0.0, 0.0, 0.0, 0.0, 0.0, 0.0, 0.0, 0.0, 0.0, 0.0, 0.0, 0.0, 0.0, 0.0, 0.0, 0.0, 0.0, 0.0, 0.0, 0.0, 0.0, 0.0, 0.0, 0.0, 0.0, 0.0, 0.0, 0.0, 0.0, 0.0, 0.0, 0.0, 0.0, 0.0, 0.0, 0.0, 0.0, 0.0, 0.0, 0.0, 0.0, 0.0, 0.0, 0.0, 0.0, 0.0, 0.0, 0.0, 0.0, 0.0, 0.0, 0.0, 0.0, 0.0, 0.0, 0.0, 0.0, 0.0, 0.0, 0.0, 0.0, 0.0, 0.0, 0.0, 0.0, 0.0, 0.0, 0.0, 0.0, 0.0, 0.0, 0.0, 0.0, 0.0, 0.0, 0.0, 0.0, 0.0, 0.0, 0.0, 0.0, 0.0, 0.0, 0.0, 0.0, 0.0, 0.0, 0.0, 0.0, 0.0, 0.0, 0.0, 0.0, 0.0, 0.0, 0.0, 0.0, 0.0, 0.0, 0.0, 0.0, 0.0, 0.0, 0.0, 0.0, 0.0, 0.0, 0.0, 0.0, 0.0, 0.0, 0.0, 0.0, 0.0, 0.0, 0.0, 0.0, 0.0, 0.0, 0.0, 0.0, 0.0, 0.0, 0.0, 0.0, 0.0, 0.0, 0.0, 0.0, 0.0, 0.0, 0.0, 0.0, 0.0, 0.0, 0.0, 0.0, 0.0, 0.0, 0.0, 0.0, 0.0, 0.0, 0.0, 0.0, 0.0, 0.0, 0.0, 0.0, 0.0, 0.0, 0.0, 0.0, 0.0, 0.0, 0.0, 0.0, 0.0, 0.0, 0.0, 0.0, 0.0, 0.0, 0.0, 0.0, 0.0, 0.0, 0.0, 0.0, 0.0, 0.0, 0.0, 0.0, 0.0, 0.0, 0.0, 0.0, 0.0, 0.0, 0.0, 0.0, 0.0, 0.0, 0.0, 0.0, 0.0, 0.0, 0.0, 0.0, 0.0, 0.0, 0.0, 0.0, 0.0, 0.0, 0.0, 0.0, 0.0, 0.0, 0.0, 0.0, 0.0, 0.0, 0.0, 0.0, 0.0, 0.0, 0.0, 0.0, 0.0, 0.0, 0.0, 0.0, 0.0, 0.0, 0.0, 0.0, 0.0, 0.0, 0.0, 0.0, 0.0, 0.0, 0.0, 0.0, 0.0, 0.0, 0.0, 0.0, 0.0, 0.0, 0.0, 0.0, 0.0, 0.0, 0.0, 0.0, 0.0, 0.0, 0.0, 0.0, 0.0, 0.0, 0.0, 0.0, 0.0, 0.0, 0.0, 0.0, 0.0, 0.0, 0.0, 0.0, 0.0, 0.0, 0.0, 0.0, 0.0, 0.0, 0.0, 0.0, 0.0, 0.0, 0.0, 0.0, 0.0, 0.0, 0.0, 0.0, 0.0, 0.0, 0.0, 0.0, 0.0, 0.0, 0.0, 0.0, 0.0, 0.0, 0.0, 0.0, 0.0, 0.0, 0.0, 0.0, 0.0, 0.0, 0.0, 0.0, 0.0, 0.0, 0.0, 0.0, 0.0, 0.0, 0.0, 0.0, 0.0, 0.0, 0.0, 0.0, 0.0, 0.0, 0.0, 0.0, 0.0, 0.0, 0.0, 0.0, 0.0, 0.0, 0.0, 0.0, 0.0, 0.0, 0.0, 0.0, 0.0, 0.0, 0.0, 0.0, 0.0, 0.0, 0.0, 0.0, 0.0, 0.0, 0.0, 0.0, 0.0, 0.0, 0.0, 0.0, 0.0, 0.0, 0.0, 0.0, 0.0, 0.0, 0.0, 0.0, 0.0, 0.0, 0.0, 0.0, 0.0, 0.0, 0.0, 0.0, 0.0, 0.0, 0.0, 0.0, 0.0, 0.0, 0.0, 0.0, 0.0, 0.0, 0.0, 0.0, 0.0, 0.0, 0.0, 0.0, 0.0, 0.0, 0.0, 0.0, 0.0, 0.0, 0.0, 0.0, 0.0, 0.0, 0.0, 0.0, 0.0, 0.0, 0.0, 0.0, 0.0, 0.0, 0.0, 0.0, 0.0, 0.0, 0.0, 0.0, 0.0, 0.0, 0.0, 0.0, 0.0, 0.0, 0.0, 0.0, 0.0, 0.0, 0.0, 0.0, 0.0, 0.0, 0.0, 0.0, 0.0, 0.0, 0.0, 0.0, 0.0, 0.0, 0.0, 0.0, 0.0, 0.0, 0.0, 0.0, 0.0, 0.0, 0.0, 0.0, 0.0, 0.0, 0.0, 0.0, 0.0, 0.0, 0.0, 0.0, 0.0, 0.0, 0.0, 0.0, 0.0, 0.0, 0.0, 0.0, 0.0, 0.0, 0.0, 0.0, 0.0, 0.0, 0.0, 0.0, 0.0, 0.0, 0.0, 0.0, 0.0, 0.0, 0.0, 0.0, 0.0, 0.0, 0.0, 0.0, 0.0, 0.0, 0.0, 0.0, 0.0, 0.0, 0.0, 0.0, 0.0, 0.0, 0.0, 0.0, 0.0, 0.0, 0.0, 0.0, 0.0, 0.0, 0.0, 0.0, 0.0, 0.0, 0.0, 0.0, 0.0, 0.0, 0.0, 0.0, 0.0, 0.0, 0.0, 0.0, 0.0, 0.0, 0.0, 0.0, 0.0, 0.0, 0.0, 0.0, 0.0, 0.0, 0.0, 0.0, 0.0, 0.0, 0.0, 0.0, 0.0, 0.0, 0.0, 0.0, 0.0, 0.0, 0.0, 0.0, 0.0, 0.0, 0.0, 0.0, 0.0, 0.0, 0.0, 0.0, 0.0, 0.0, 0.0, 0.0, 0.0, 0.0, 0.0, 0.0, 0.0, 0.0, 0.0, 0.0, 0.0, 0.0, 0.0, 0.0, 0.0, 0.0, 0.0, 0.0, 0.0, 0.0, 0.0, 0.0, 0.0, 0.0, 0.0, 0.0, 0.0, 0.0, 0.0, 0.0, 0.0, 0.0, 0.0, 0.0, 0.0, 0.0, 0.0, 0.0, 0.0, 0.0, 0.0, 0.0, 0.0, 0.0, 0.0, 0.0, 0.0, 0.0, 0.0, 0.0, 0.0, 0.0, 0.0, 0.0, 0.0, 0.0, 0.0, 0.0, 0.0, 0.0, 0.0, 0.0, 0.0, 0.0, 0.0, 0.0, 0.0, 0.0, 0.0, 0.0, 0.0, 0.0, 0.0, 0.0, 0.0, 0.0, 0.0, 0.0, 0.0, 0.0, 0.0, 0.0, 0.0, 0.0, 0.0, 0.0, 0.0, 0.0, 0.0, 0.0, 0.0, 0.0, 0.0, 0.0, 0.0, 0.0, 0.0, 0.0, 0.0, 0.0, 0.0, 0.0, 0.0, 0.0, 0.0, 0.0, 0.0, 0.0, 0.0, 0.0, 0.0, 0.0, 0.0, 0.0, 0.0, 0.0, 0.0, 0.0, 0.0, 0.0, 0.0, 0.0, 0.0, 0.0, 0.0, 0.0, 0.0, 0.0, 0.0, 0.0, 0.0, 0.0, 0.0, 0.0, 0.0, 0.0, 0.0, 0.0, 0.0, 0.0, 0.0, 0.0, 0.0, 0.0, 0.0, 0.0, 0.0, 0.0, 0.0, 0.0, 0.0, 0.0, 0.0, 0.0, 0.0, 0.0, 0.0, 0.0, 0.0, 0.0, 0.0, 0.0, 0.0, 0.0, 0.0, 0.0, 0.0, 0.0, 0.0, 0.0, 0.0, 0.0, 0.0, 0.0, 0.0, 0.0, 0.0, 0.0, 0.0, 0.0, 0.0, 0.0, 0.0, 0.0, 0.0, 0.0, 0.0, 0.0, 0.0, 0.0, 0.0, 0.0, 0.0, 0.0, 0.0, 0.0, 0.0, 0.0, 0.0, 0.0, 0.0, 0.0, 0.0, 0.0, 0.0, 0.0, 0.0, 0.0, 0.0, 0.0, 0.0, 0.0, 0.0, 0.0, 0.0, 0.0, 0.0, 0.0, 0.0, 0.0, 0.0, 0.0, 0.0, 0.0, 0.0, 0.0, 0.0, 0.0, 0.0, 0.0, 0.0, 0.0, 0.0, 0.0, 0.0, 0.0, 0.0, 0.0, 0.0, 0.0, 0.0, 0.0, 0.0, 0.0, 0.0, 0.0, 0.0, 0.0, 0.0, 0.0, 0.0, 0.0, 0.0, 0.0, 0.0, 0.0, 0.0, 0.0, 0.0, 0.0, 0.0, 0.0, 0.0, 0.0, 0.0, 0.0, 0.0, 0.0, 0.0, 0.0, 0.0, 0.0, 0.0, 0.0, 0.0, 0.0, 0.0, 0.0, 0.0, 0.0, 0.0, 0.0, 0.0, 0.0, 0.0, 0.0, 0.0, 0.0, 0.0, 0.0, 0.0, 0.0, 0.0, 0.0, 0.0, 0.0, 0.0, 0.0, 0.0, 0.0, 0.0, 0.0, 0.0, 0.0, 0.0, 0.0, 0.0, 0.0, 0.0, 0.0, 0.0, 0.0, 0.0, 0.0, 0.0, 0.0, 0.0, 0.0, 0.0, 0.0, 0.0, 0.0, 0.0, 0.0, 0.0, 0.0, 0.0, 0.0, 0.0, 0.0, 0.0, 0.0, 0.0, 0.0, 0.0, 0.0, 0.0, 0.0, 0.0, 0.0, 0.0, 0.0, 0.0, 0.0, 0.0, 0.0, 0.0, 0.0, 0.0, 0.0, 0.0, 0.0, 0.0, 0.0, 0.0, 0.0, 0.0, 0.0, 0.0, 0.0, 0.0, 0.0, 0.0, 0.0, 0.0, 0.0, 0.0, 0.0, 0.0, 0.0, 0.0, 0.0, 0.0, 0.0, 0.0, 0.0, 0.0, 0.0, 0.0, 0.0, 0.0, 0.0, 0.0, 0.0, 0.0, 0.0, 0.0, 0.0, 0.0, 0.0, 0.0, 0.0, 0.0, 0.0, 0.0, 0.0, 0.0, 0.0, 0.0, 0.0, 0.0, 0.0, 0.0, 0.0, 0.0, 0.0, 0.0, 0.0, 0.0, 0.0, 0.0, 0.0, 0.0, 0.0, 0.0, 0.0, 0.0, 0.0, 0.0, 0.0, 0.0, 0.0, 0.0, 0.0, 0.0, 0.0, 0.0, 0.0, 0.0, 0.0, 0.0, 0.0, 0.0, 0.0, 0.0, 0.0, 0.0, 0.0, 0.0, 0.0, 0.0, 0.0, 0.0, 0.0, 0.0, 0.0, 0.0, 0.0, 0.0, 0.0, 0.0, 0.0, 0.0, 0.0, 0.0, 0.0, 0.0, 0.0, 0.0, 0.0, 0.0, 0.0, 0.0, 0.0, 0.0, 0.0, 0.0, 0.0, 0.0, 0.0, 0.0, 0.0, 0.0, 0.0, 0.0, 0.0, 0.0, 0.0, 0.0, 0.0, 0.0, 0.0, 0.0, 0.0, 0.0, 0.0, 0.0, 0.0, 0.0, 0.0, 0.0, 0.0, 0.0, 0.0, 0.0, 0.0, 0.0, 0.0, 0.0, 0.0, 0.0, 0.0, 0.0, 0.0, 0.0, 0.0, 0.0, 0.0, 0.0, 0.0, 0.0, 0.0, 0.0, 0.0, 0.0, 0.0, 0.0, 0.0, 0.0, 0.0, 0.0, 0.0, 0.0, 0.0, 0.0, 0.0, 0.0, 0.0, 0.0, 0.0, 0.0, 0.0, 0.0, 0.0, 0.0, 0.0, 0.0, 0.0, 0.0, 0.0, 0.0, 0.0, 0.0, 0.0, 0.0, 0.0, 0.0, 0.0, 0.0, 0.0, 0.0, 0.0, 0.0, 0.0, 0.0, 0.0, 0.0, 0.0, 0.0, 0.0, 0.0, 0.0, 0.0, 0.0, 0.0, 0.0, 0.0, 0.0, 0.0, 0.0, 0.0, 0.0, 0.0, 0.0, 0.0, 0.0, 0.0, 0.0, 0.0, 0.0, 0.0, 0.0, 0.0, 0.0, 0.0, 0.0, 0.0, 0.0, 0.0, 0.0, 0.0, 0.0, 0.0, 0.0, 0.0, 0.0, 0.0, 0.0, 0.0, 0.0, 0.0, 0.0, 0.0, 0.0, 0.0, 0.0, 0.0, 0.0, 0.0, 0.0, 0.0, 0.0, 0.0, 0.0, 0.0, 0.0, 0.0, 0.0, 0.0, 0.0, 0.0, 0.0, 0.0, 0.0, 0.0, 0.0, 0.0, 0.0, 0.0, 0.0, 0.0, 0.0, 0.0, 0.0, 0.0, 0.0, 0.0, 0.0, 0.0, 0.0, 0.0, 0.0, 0.0, 0.0, 0.0, 0.0, 0.0, 0.0, 0.0, 0.0, 0.0, 0.0, 0.0, 0.0, 0.0, 0.0, 0.0, 0.0, 0.0, 0.0, 0.0, 0.0, 0.0, 0.0, 0.0, 0.0, 0.0, 0.0, 0.0, 0.0, 0.0, 0.0, 0.0, 0.0, 0.0, 0.0, 0.0, 0.0, 0.0, 0.0, 0.0, 0.0, 0.0, 0.0, 0.0, 0.0, 0.0, 0.0, 0.0, 0.0, 0.0, 0.0, 0.0, 0.0, 0.0, 0.0, 0.0, 0.0, 0.0, 0.0, 0.0, 0.0, 0.0, 0.0, 0.0, 0.0, 0.0, 0.0, 0.0, 0.0, 0.0, 0.0, 0.0, 0.0, 0.0, 0.0, 0.0, 0.0, 0.0, 0.0, 0.0, 0.0, 0.0, 0.0, 0.0, 0.0, 0.0, 0.0, 0.0, 0.0, 0.0, 0.0, 0.0, 0.0, 0.0, 0.0, 0.0, 0.0, 0.0, 0.0, 0.0, 0.0, 0.0, 0.0, 0.0, 0.0, 0.0, 0.0, 0.0, 0.0, 0.0, 0.0, 0.0, 0.0, 0.0, 0.0, 0.0, 0.0, 0.0, 0.0, 0.0, 0.0, 0.0, 0.0, 0.0, 0.0, 0.0, 0.0, 0.0, 0.0, 0.0, 0.0, 0.0, 0.0, 0.0, 0.0, 0.0, 0.0, 0.0, 0.0, 0.0, 0.0, 0.0, 0.0, 0.0, 0.0, 0.0, 0.0, 0.0, 0.0, 0.0, 0.0, 0.0, 0.0, 0.0, 0.0, 0.0, 0.0, 0.0, 0.0, 0.0, 0.0, 0.0, 0.0, 0.0, 0.0, 0.0, 0.0, 0.0, 0.0, 0.0, 0.0, 0.0, 0.0, 0.0, 0.0, 0.0, 0.0, 0.0, 0.0, 0.0, 0.0, 0.0, 0.0, 0.0, 0.0, 0.0, 0.0, 0.0, 0.0, 0.0, 0.0, 0.0, 0.0, 0.0, 0.0, 0.0, 0.0, 0.0, 0.0, 0.0, 0.0, 0.0, 0.0, 0.0, 0.0, 0.0, 0.0, 0.0, 0.0, 0.0, 0.0, 0.0, 0.0, 0.0, 0.0, 0.0, 0.0, 0.0, 0.0, 0.0, 0.0, 0.0, 0.0, 0.0, 0.0, 0.0, 0.0, 0.0, 0.0, 0.0, 0.0, 0.0, 0.0, 0.0, 0.0, 0.0, 0.0, 0.0, 0.0, 0.0, 0.0, 0.0, 0.0, 0.0, 0.0, 0.0, 0.0, 0.0, 0.0, 0.0, 0.0, 0.0, 0.0, 0.0, 0.0, 0.0, 0.0, 0.0, 0.0, 0.0, 0.0, 0.0, 0.0, 0.0, 0.0, 0.0, 0.0, 0.0, 0.0, 0.0, 0.0, 0.0, 0.0, 0.0, 0.0, 0.0, 0.0, 0.0, 0.0, 0.0, 0.0, 0.0, 0.0, 0.0, 0.0, 0.0, 0.0, 0.0, 0.0, 0.0, 0.0, 0.0, 0.0, 0.0, 0.0, 0.0, 0.0, 0.0, 0.0, 0.0, 0.0, 0.0, 0.0, 0.0, 0.0, 0.0, 0.0, 0.0, 0.0, 0.0, 0.0, 0.0, 0.0, 0.0, 0.0, 0.0, 0.0, 0.0, 0.0, 0.0, 0.0, 0.0, 0.0, 0.0, 0.0, 0.0, 0.0, 0.0, 0.0, 0.0, 0.0, 0.0, 0.0, 0.0, 0.0, 0.0, 0.0, 0.0, 0.0, 0.0, 0.0, 0.0, 0.0, 0.0, 0.0, 0.0, 0.0, 0.0, 0.0, 0.0, 0.0, 0.0, 0.0, 0.0, 0.0, 0.0, 0.0, 0.0, 0.0, 0.0, 0.0, 0.0, 0.0, 0.0, 0.0, 0.0, 0.0, 0.0, 0.0, 0.0, 0.0, 0.0, 0.0, 0.0, 0.0, 0.0, 0.0, 0.0, 0.0, 0.0, 0.0, 0.0, 0.0, 0.0, 0.0, 0.0, 0.0, 0.0, 0.0, 0.0, 0.0, 0.0, 0.0, 0.0, 0.0, 0.0, 0.0, 0.0, 0.0, 0.0, 0.0, 0.0, 0.0, 0.0, 0.0, 0.0, 0.0, 0.0, 0.0, 0.0, 0.0, 0.0, 0.0, 0.0, 0.0, 0.0, 0.0, 0.0, 0.0, 0.0, 0.0, 0.0, 0.0, 0.0, 0.0, 0.0, 0.0, 0.0, 0.0, 0.0, 0.0, 0.0, 0.0, 0.0, 0.0, 0.0, 0.0, 0.0, 0.0, 0.0, 0.0, 0.0, 0.0, 0.0, 0.0, 0.0, 0.0, 0.0, 0.0, 0.0, 0.0, 0.0, 0.0, 0.0, 0.0])
me_box.materials.append(mat_base)
me_box.materials.append(mat_edges)
me_box.use_mirror_vertex_groups = False
me_box.update()

# ---- objects
ob_box = bpy.data.objects.new('Box', me_box)

# ---- transforms, parenting, visibility, modifiers, constraints
ob_box.location = (0.0, 0.0, 0.0)
ob_box.lock_rotations_4d = False
ob_box.empty_display_type = 'ARROWS'
ob_box.lineart.crease_threshold = 0.0

# ---- collection membership
col_collection.objects.link(ob_box)

# ---- scene / render settings (as saved in the file)
scene.frame_start = 1; scene.frame_end = 250; scene.frame_set(1)
scene.render.engine = 'CYCLES'
scene.render.bake_bias = 0.0
scene.render.bake_samples = 0
scene.cycles.sampling_pattern = 'TABULATED_SOBOL'
scene.cycles.use_light_tree = False
scene.cycles.bake_type = 'DIFFUSE'
scene.view_settings.view_transform = 'Filmic'
bpy.context.view_layer.update()

# ---- added for rendering (the .blend has no active camera and no usable light): camera, sun
cam_auto = bpy.data.cameras.new('AutoCamera')
cam_auto.lens = 50.0
cam_auto.sensor_width = 36.0
cam_auto.clip_end = 1000.0
ob_auto_camera = bpy.data.objects.new('AutoCamera', cam_auto)
scene.collection.objects.link(ob_auto_camera)
ob_auto_camera.location = (1.60254, -1.92304, 1.78203)
ob_auto_camera.rotation_euler = (1.09748, -7.21219e-08, 0.694738)
scene.camera = ob_auto_camera
light_auto_sun = bpy.data.lights.new('AutoSun', 'SUN')
light_auto_sun.energy = 3.0
light_auto_sun.angle = 0.0523599
ob_auto_sun = bpy.data.objects.new('AutoSun', light_auto_sun)
scene.collection.objects.link(ob_auto_sun)
ob_auto_sun.rotation_euler = (0.872665, 0.174533, 0.523599)
bpy.context.view_layer.update()
